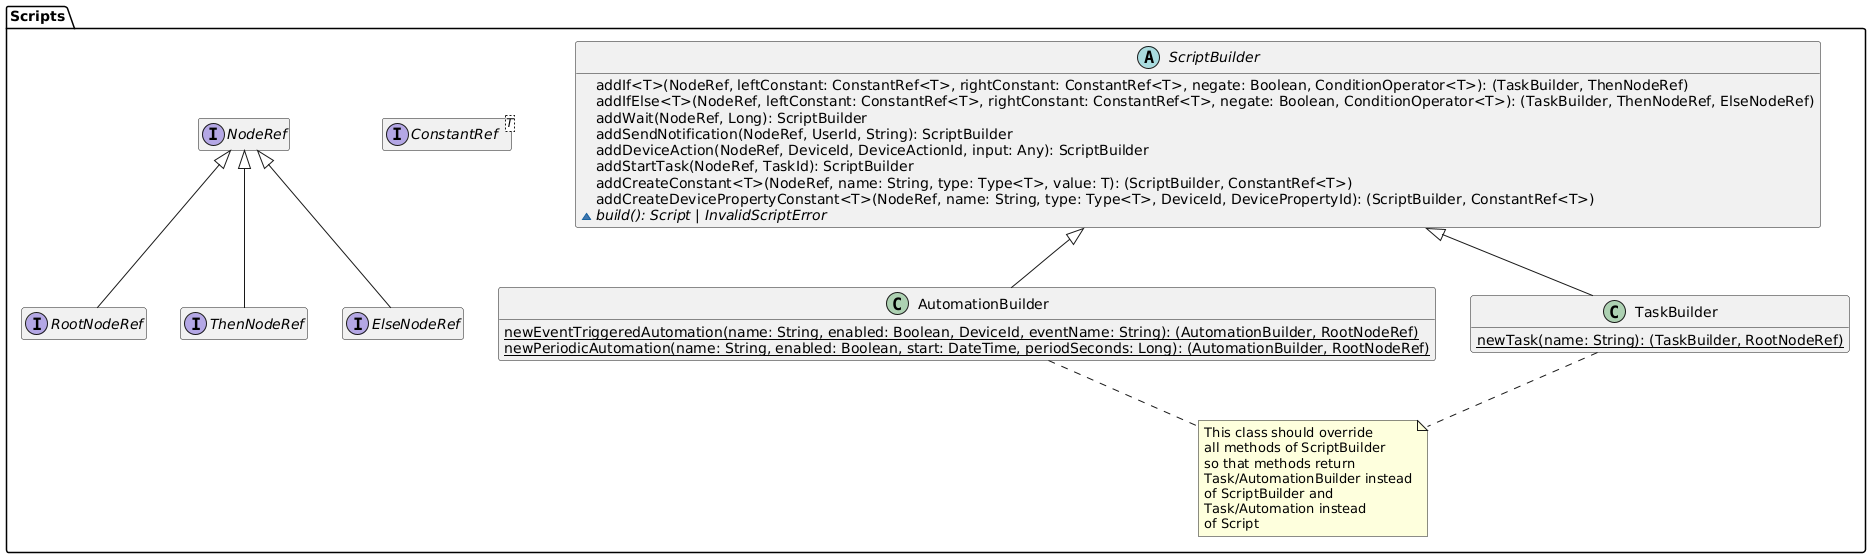

The diagram above was rendered by PlantUML. Its source (embedded in the PNG):
@startuml scripts-builders-domain-model

hide empty members

package "Scripts" {
    interface NodeRef

    interface RootNodeRef extends NodeRef
    interface ThenNodeRef extends NodeRef
    interface ElseNodeRef extends NodeRef
    interface ConstantRef<T>

    ' WHEN IMPLEMENTING TRY TO SEE WHAT IT LOOKS LIKE TO USE HIGHER ORDER FUNCTIONS
    abstract class ScriptBuilder {
        addIf<T>(NodeRef, leftConstant: ConstantRef<T>, rightConstant: ConstantRef<T>, negate: Boolean, ConditionOperator<T>): (TaskBuilder, ThenNodeRef)
        addIfElse<T>(NodeRef, leftConstant: ConstantRef<T>, rightConstant: ConstantRef<T>, negate: Boolean, ConditionOperator<T>): (TaskBuilder, ThenNodeRef, ElseNodeRef)
        addWait(NodeRef, Long): ScriptBuilder
        addSendNotification(NodeRef, UserId, String): ScriptBuilder
        addDeviceAction(NodeRef, DeviceId, DeviceActionId, input: Any): ScriptBuilder
        addStartTask(NodeRef, TaskId): ScriptBuilder
        addCreateConstant<T>(NodeRef, name: String, type: Type<T>, value: T): (ScriptBuilder, ConstantRef<T>)
        addCreateDevicePropertyConstant<T>(NodeRef, name: String, type: Type<T>, DeviceId, DevicePropertyId): (ScriptBuilder, ConstantRef<T>)
        {abstract} ~ build(): Script | InvalidScriptError
    }

    ' It may be useful to use composition instead of inheritance for Task and Automations with regards to Script
    class TaskBuilder extends ScriptBuilder {
        {static} newTask(name: String): (TaskBuilder, RootNodeRef)
    }
    class AutomationBuilder extends ScriptBuilder {
        {static} newEventTriggeredAutomation(name: String, enabled: Boolean, DeviceId, eventName: String): (AutomationBuilder, RootNodeRef)
        {static} newPeriodicAutomation(name: String, enabled: Boolean, start: DateTime, periodSeconds: Long): (AutomationBuilder, RootNodeRef)
    }
    note as ScriptBuilderNote
        This class should override
        all methods of ScriptBuilder
        so that methods return 
        Task/AutomationBuilder instead
        of ScriptBuilder and 
        Task/Automation instead
        of Script
    end note

    ScriptBuilderNote .u. TaskBuilder
    ScriptBuilderNote .u. AutomationBuilder
}

@enduml